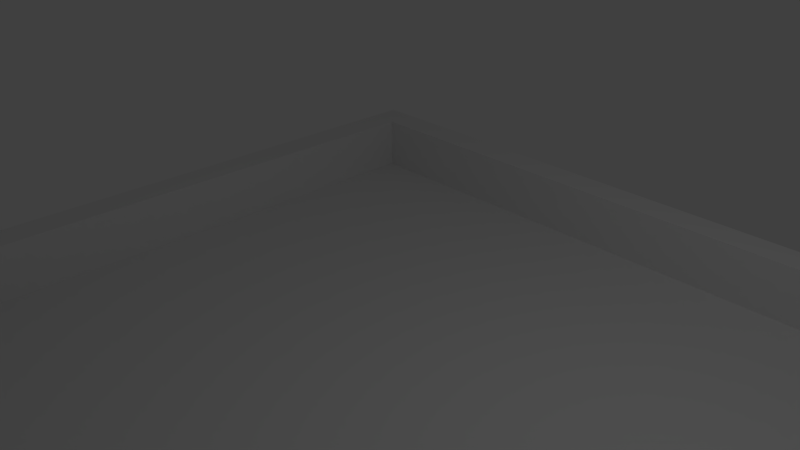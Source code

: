 # Source: Room.blend  (saved by Blender 2.79.0; exported with 4.5.12 LTS)
import bpy
from mathutils import Matrix  # noqa: F401  (used for matrix-valued properties, if any)

bpy.ops.wm.read_factory_settings(use_empty=True)
scene = bpy.context.scene
scene.name = 'Scene'

# ---- collections
col_collection_1 = bpy.data.collections.new('Collection 1'); scene.collection.children.link(col_collection_1)

# ---- materials (node trees are filled in below, after node groups)
mat_material = bpy.data.materials.new('Material')
mat_material.alpha_threshold = 0.0
mat_material.use_transparent_shadow = False
mat_material.roughness = 0.5
mat_material.line_color = (0.0, 0.0, 0.0, 1.0)

# ---- material node trees

# ---- world
world_world = bpy.data.worlds.new('World'); scene.world = world_world
world_world.color = (0.05088, 0.05088, 0.05088)
world_world.use_sun_shadow = False
world_world.sun_shadow_jitter_overblur = 0.0
world_world.cycles.sampling_method = 'MANUAL'

# ---- cameras
cam_camera = bpy.data.cameras.new('Camera')
cam_camera.clip_end = 100.0
cam_camera.lens = 35.0
cam_camera.sensor_width = 32.0
cam_camera.sensor_height = 18.0
cam_camera.ortho_scale = 7.314
cam_camera.dof.focus_distance = 0.0
cam_camera.dof.aperture_fstop = 128.0

# ---- lights
light_lamp = bpy.data.lights.new('Lamp', 'POINT')
light_lamp.transmission_factor = 0.0
light_lamp.cutoff_distance = 30.0
light_lamp.energy = 100.0
light_lamp.shadow_buffer_clip_start = 1.001
light_lamp.shadow_soft_size = 0.1
light_lamp.shadow_maximum_resolution = 0.006
light_lamp.use_absolute_resolution = True

# ---- meshes
me_cube = bpy.data.meshes.new('Cube')
me_cube.from_pydata([(5.976, 5.976, -2.461), (5.976, -8.312, -2.461), (-5.976, -8.312, -2.461), (-5.976, 5.976, -2.461), (5.976, 5.976, -1.918), (5.976, -8.312, -1.918), (-5.976, -8.312, -1.918), (-5.976, 5.976, -1.918), (5.433, 5.433, -1.918), (5.433, -5.433, -1.918), (-5.433, 5.433, -1.918), (-5.433, -5.433, -1.918), (5.976, 5.976, -0.9618), (5.976, -8.312, -0.9618), (-5.976, 5.976, -0.9618), (-5.976, -8.312, -0.9618), (5.433, 5.433, -0.9618), (5.433, -5.433, -0.9618), (-5.433, 5.433, -0.9618), (-5.433, -5.433, -0.9618)], [], [(0, 1, 2, 3), (8, 9, 17, 16), (0, 4, 5, 1), (1, 5, 6, 2), (2, 6, 7, 3), (4, 0, 3, 7), (8, 10, 11, 9), (9, 11, 19, 17), (4, 7, 14, 12), (7, 6, 15, 14), (14, 15, 19, 18), (12, 14, 18, 16), (15, 13, 17, 19), (13, 12, 16, 17), (6, 5, 13, 15), (5, 4, 12, 13), (11, 10, 18, 19), (10, 8, 16, 18)])
me_cube.materials.append(mat_material)
me_cube.use_remesh_preserve_volume = False
me_cube.use_remesh_preserve_attributes = False
me_cube.use_mirror_vertex_groups = False
me_cube.update()

# ---- objects
ob_cube = bpy.data.objects.new('Cube', me_cube)
ob_lamp = bpy.data.objects.new('Lamp', light_lamp)
ob_camera = bpy.data.objects.new('Camera', cam_camera)

# ---- transforms, parenting, visibility, modifiers, constraints
ob_cube.location = (0.0, 0.0, 0.0)
ob_cube.lock_rotations_4d = False
ob_cube.empty_display_type = 'ARROWS'
ob_cube.lineart.crease_threshold = 0.0
ob_lamp.location = (4.076, 1.005, 5.904)
ob_lamp.rotation_euler = (0.6503, 0.05522, 1.866)
ob_lamp.lock_rotations_4d = False
ob_lamp.empty_display_type = 'ARROWS'
ob_lamp.color = (0.0, 0.0, 0.0, 0.0)
ob_lamp.lineart.crease_threshold = 0.0
ob_camera.location = (7.481, -6.508, 5.344)
ob_camera.rotation_euler = (1.109, 0.0, 0.8149)
ob_camera.lock_rotations_4d = False
ob_camera.empty_display_type = 'ARROWS'
ob_camera.color = (0.0, 0.0, 0.0, 0.0)
ob_camera.display_type = 'WIRE'
ob_camera.lineart.crease_threshold = 0.0

# ---- collection membership
col_collection_1.objects.link(ob_cube)
col_collection_1.objects.link(ob_lamp)
col_collection_1.objects.link(ob_camera)

# ---- scene / render settings (as saved in the file)
scene.camera = ob_camera
scene.frame_start = 1; scene.frame_end = 250; scene.frame_set(1)
scene.render.engine = 'BLENDER_EEVEE_NEXT'
scene.render.resolution_percentage = 50
scene.render.dither_intensity = 0.0
scene.cycles.use_denoising = False
scene.cycles.samples = 128
scene.cycles.sampling_pattern = 'TABULATED_SOBOL'
scene.cycles.use_adaptive_sampling = False
scene.cycles.use_light_tree = False
scene.cycles.blur_glossy = 0.0
scene.cycles.sample_clamp_indirect = 0.0
scene.view_settings.view_transform = 'Standard'
bpy.context.view_layer.update()
